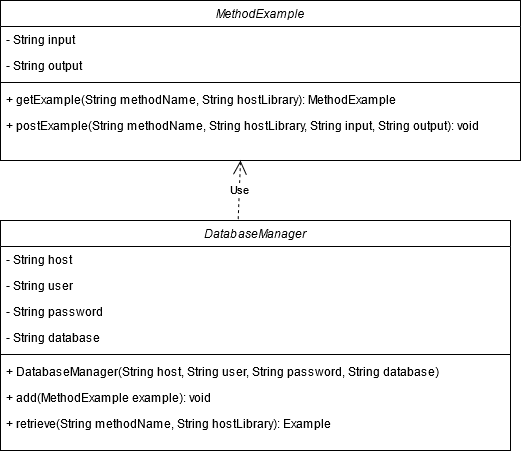

The diagram above was exported from draw.io. Its source (the exported page's mxGraphModel, read from the mxfile embedded in the PNG):
<mxGraphModel dx="1021" dy="564" grid="1" gridSize="10" guides="1" tooltips="1" connect="1" arrows="1" fold="1" page="1" pageScale="1" pageWidth="827" pageHeight="1169" math="0" shadow="0">
  <root>
    <mxCell id="WIyWlLk6GJQsqaUBKTNV-0" />
    <mxCell id="WIyWlLk6GJQsqaUBKTNV-1" parent="WIyWlLk6GJQsqaUBKTNV-0" />
    <mxCell id="zkfFHV4jXpPFQw0GAbJ--0" value="MethodExample" style="swimlane;fontStyle=2;align=center;verticalAlign=top;childLayout=stackLayout;horizontal=1;startSize=26;horizontalStack=0;resizeParent=1;resizeLast=0;collapsible=1;marginBottom=0;rounded=0;shadow=0;strokeWidth=1;" parent="WIyWlLk6GJQsqaUBKTNV-1" vertex="1">
      <mxGeometry x="40" y="50" width="520" height="160" as="geometry">
        <mxRectangle x="230" y="140" width="160" height="26" as="alternateBounds" />
      </mxGeometry>
    </mxCell>
    <mxCell id="zkfFHV4jXpPFQw0GAbJ--1" value="- String input" style="text;align=left;verticalAlign=top;spacingLeft=4;spacingRight=4;overflow=hidden;rotatable=0;points=[[0,0.5],[1,0.5]];portConstraint=eastwest;" parent="zkfFHV4jXpPFQw0GAbJ--0" vertex="1">
      <mxGeometry y="26" width="520" height="26" as="geometry" />
    </mxCell>
    <mxCell id="zkfFHV4jXpPFQw0GAbJ--2" value="- String output" style="text;align=left;verticalAlign=top;spacingLeft=4;spacingRight=4;overflow=hidden;rotatable=0;points=[[0,0.5],[1,0.5]];portConstraint=eastwest;rounded=0;shadow=0;html=0;" parent="zkfFHV4jXpPFQw0GAbJ--0" vertex="1">
      <mxGeometry y="52" width="520" height="26" as="geometry" />
    </mxCell>
    <mxCell id="zkfFHV4jXpPFQw0GAbJ--4" value="" style="line;html=1;strokeWidth=1;align=left;verticalAlign=middle;spacingTop=-1;spacingLeft=3;spacingRight=3;rotatable=0;labelPosition=right;points=[];portConstraint=eastwest;" parent="zkfFHV4jXpPFQw0GAbJ--0" vertex="1">
      <mxGeometry y="78" width="520" height="8" as="geometry" />
    </mxCell>
    <mxCell id="zkfFHV4jXpPFQw0GAbJ--5" value="+ getExample(String methodName, String hostLibrary): MethodExample&#10;" style="text;align=left;verticalAlign=top;spacingLeft=4;spacingRight=4;overflow=hidden;rotatable=0;points=[[0,0.5],[1,0.5]];portConstraint=eastwest;" parent="zkfFHV4jXpPFQw0GAbJ--0" vertex="1">
      <mxGeometry y="86" width="520" height="26" as="geometry" />
    </mxCell>
    <mxCell id="Fe9pRoJFYbmmhHQf-N9a-0" value="+ postExample(String methodName, String hostLibrary, String input, String output): void" style="text;align=left;verticalAlign=top;spacingLeft=4;spacingRight=4;overflow=hidden;rotatable=0;points=[[0,0.5],[1,0.5]];portConstraint=eastwest;" vertex="1" parent="zkfFHV4jXpPFQw0GAbJ--0">
      <mxGeometry y="112" width="520" height="26" as="geometry" />
    </mxCell>
    <mxCell id="Fe9pRoJFYbmmhHQf-N9a-17" value="DatabaseManager" style="swimlane;fontStyle=2;align=center;verticalAlign=top;childLayout=stackLayout;horizontal=1;startSize=26;horizontalStack=0;resizeParent=1;resizeParentMax=0;resizeLast=0;collapsible=1;marginBottom=0;" vertex="1" parent="WIyWlLk6GJQsqaUBKTNV-1">
      <mxGeometry x="40" y="270" width="510" height="230" as="geometry" />
    </mxCell>
    <mxCell id="Fe9pRoJFYbmmhHQf-N9a-18" value="- String host" style="text;strokeColor=none;fillColor=none;align=left;verticalAlign=top;spacingLeft=4;spacingRight=4;overflow=hidden;rotatable=0;points=[[0,0.5],[1,0.5]];portConstraint=eastwest;" vertex="1" parent="Fe9pRoJFYbmmhHQf-N9a-17">
      <mxGeometry y="26" width="510" height="26" as="geometry" />
    </mxCell>
    <mxCell id="Fe9pRoJFYbmmhHQf-N9a-21" value="- String user" style="text;strokeColor=none;fillColor=none;align=left;verticalAlign=top;spacingLeft=4;spacingRight=4;overflow=hidden;rotatable=0;points=[[0,0.5],[1,0.5]];portConstraint=eastwest;" vertex="1" parent="Fe9pRoJFYbmmhHQf-N9a-17">
      <mxGeometry y="52" width="510" height="26" as="geometry" />
    </mxCell>
    <mxCell id="Fe9pRoJFYbmmhHQf-N9a-20" value="- String password" style="text;strokeColor=none;fillColor=none;align=left;verticalAlign=top;spacingLeft=4;spacingRight=4;overflow=hidden;rotatable=0;points=[[0,0.5],[1,0.5]];portConstraint=eastwest;" vertex="1" parent="Fe9pRoJFYbmmhHQf-N9a-17">
      <mxGeometry y="78" width="510" height="26" as="geometry" />
    </mxCell>
    <mxCell id="Fe9pRoJFYbmmhHQf-N9a-22" value="- String database" style="text;strokeColor=none;fillColor=none;align=left;verticalAlign=top;spacingLeft=4;spacingRight=4;overflow=hidden;rotatable=0;points=[[0,0.5],[1,0.5]];portConstraint=eastwest;" vertex="1" parent="Fe9pRoJFYbmmhHQf-N9a-17">
      <mxGeometry y="104" width="510" height="26" as="geometry" />
    </mxCell>
    <mxCell id="Fe9pRoJFYbmmhHQf-N9a-19" value="" style="line;strokeWidth=1;fillColor=none;align=left;verticalAlign=middle;spacingTop=-1;spacingLeft=3;spacingRight=3;rotatable=0;labelPosition=right;points=[];portConstraint=eastwest;" vertex="1" parent="Fe9pRoJFYbmmhHQf-N9a-17">
      <mxGeometry y="130" width="510" height="8" as="geometry" />
    </mxCell>
    <mxCell id="Fe9pRoJFYbmmhHQf-N9a-23" value="+ DatabaseManager(String host, String user, String password, String database)" style="text;strokeColor=none;fillColor=none;align=left;verticalAlign=top;spacingLeft=4;spacingRight=4;overflow=hidden;rotatable=0;points=[[0,0.5],[1,0.5]];portConstraint=eastwest;" vertex="1" parent="Fe9pRoJFYbmmhHQf-N9a-17">
      <mxGeometry y="138" width="510" height="26" as="geometry" />
    </mxCell>
    <mxCell id="Fe9pRoJFYbmmhHQf-N9a-24" value="+ add(MethodExample example): void" style="text;strokeColor=none;fillColor=none;align=left;verticalAlign=top;spacingLeft=4;spacingRight=4;overflow=hidden;rotatable=0;points=[[0,0.5],[1,0.5]];portConstraint=eastwest;" vertex="1" parent="Fe9pRoJFYbmmhHQf-N9a-17">
      <mxGeometry y="164" width="510" height="26" as="geometry" />
    </mxCell>
    <mxCell id="Fe9pRoJFYbmmhHQf-N9a-25" value="+ retrieve(String methodName, String hostLibrary): Example" style="text;strokeColor=none;fillColor=none;align=left;verticalAlign=top;spacingLeft=4;spacingRight=4;overflow=hidden;rotatable=0;points=[[0,0.5],[1,0.5]];portConstraint=eastwest;" vertex="1" parent="Fe9pRoJFYbmmhHQf-N9a-17">
      <mxGeometry y="190" width="510" height="40" as="geometry" />
    </mxCell>
    <mxCell id="Fe9pRoJFYbmmhHQf-N9a-26" value="Use" style="endArrow=open;endSize=12;dashed=1;html=1;exitX=0.466;exitY=-0.006;exitDx=0;exitDy=0;exitPerimeter=0;" edge="1" parent="WIyWlLk6GJQsqaUBKTNV-1" source="Fe9pRoJFYbmmhHQf-N9a-17">
      <mxGeometry width="160" relative="1" as="geometry">
        <mxPoint x="280" y="310" as="sourcePoint" />
        <mxPoint x="280" y="210" as="targetPoint" />
      </mxGeometry>
    </mxCell>
  </root>
</mxGraphModel>